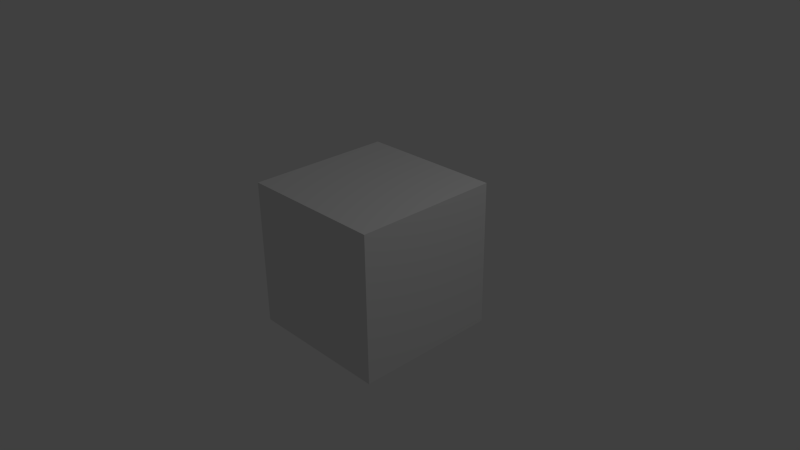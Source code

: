 # Source: ashoka_chakra.blend  (saved by Blender 2.73.0; exported with 4.5.12 LTS)
import bpy
from mathutils import Matrix  # noqa: F401  (used for matrix-valued properties, if any)

bpy.ops.wm.read_factory_settings(use_empty=True)
scene = bpy.context.scene
scene.name = 'Scene'

# ---- collections
col_collection_1 = bpy.data.collections.new('Collection 1'); scene.collection.children.link(col_collection_1)

# ---- materials (node trees are filled in below, after node groups)
mat_material = bpy.data.materials.new('Material')
mat_material.alpha_threshold = 0.0
mat_material.use_transparent_shadow = False
mat_material.roughness = 0.5
mat_material.line_color = (0.0, 0.0, 0.0, 1.0)

# ---- material node trees

# ---- world
world_world = bpy.data.worlds.new('World'); scene.world = world_world
world_world.color = (0.05088, 0.05088, 0.05088)
world_world.use_sun_shadow = False
world_world.sun_shadow_jitter_overblur = 0.0
world_world.cycles.sampling_method = 'MANUAL'
world_world.cycles.sample_map_resolution = 256

# ---- cameras
cam_camera = bpy.data.cameras.new('Camera')
cam_camera.clip_end = 100.0
cam_camera.lens = 35.0
cam_camera.sensor_width = 32.0
cam_camera.sensor_height = 18.0
cam_camera.ortho_scale = 7.314
cam_camera.dof.focus_distance = 0.0
cam_camera.dof.aperture_fstop = 128.0

# ---- lights
light_lamp = bpy.data.lights.new('Lamp', 'POINT')
light_lamp.transmission_factor = 0.0
light_lamp.cutoff_distance = 30.0
light_lamp.energy = 100.0
light_lamp.shadow_buffer_clip_start = 1.001
light_lamp.shadow_soft_size = 0.1
light_lamp.shadow_maximum_resolution = 0.006
light_lamp.use_absolute_resolution = True
light_lamp.cycles.use_multiple_importance_sampling = False

# ---- meshes
me_cube = bpy.data.meshes.new('Cube')
me_cube.from_pydata([(1.0, 1.0, -1.0), (1.0, -1.0, -1.0), (-1.0, -1.0, -1.0), (-1.0, 1.0, -1.0), (1.0, 1.0, 1.0), (1.0, -1.0, 1.0), (-1.0, -1.0, 1.0), (-1.0, 1.0, 1.0)], [], [(0, 1, 2, 3), (4, 7, 6, 5), (0, 4, 5, 1), (1, 5, 6, 2), (2, 6, 7, 3), (4, 0, 3, 7)])
me_cube.materials.append(mat_material)
me_cube.use_remesh_preserve_volume = False
me_cube.use_remesh_preserve_attributes = False
me_cube.use_mirror_vertex_groups = False
me_cube.update()

# ---- objects
ob_cube = bpy.data.objects.new('Cube', me_cube)
ob_lamp = bpy.data.objects.new('Lamp', light_lamp)
ob_camera = bpy.data.objects.new('Camera', cam_camera)

# ---- transforms, parenting, visibility, modifiers, constraints
ob_cube.location = (0.0, 0.0, 0.0)
ob_cube.lock_rotations_4d = False
ob_cube.empty_display_type = 'ARROWS'
ob_cube.lineart.crease_threshold = 0.0
ob_lamp.location = (4.076, 1.005, 5.904)
ob_lamp.rotation_euler = (0.6503, 0.05522, 1.866)
ob_lamp.lock_rotations_4d = False
ob_lamp.empty_display_type = 'ARROWS'
ob_lamp.color = (0.0, 0.0, 0.0, 0.0)
ob_lamp.lineart.crease_threshold = 0.0
ob_camera.location = (7.481, -6.508, 5.344)
ob_camera.rotation_euler = (1.109, 0.01082, 0.8149)
ob_camera.lock_rotations_4d = False
ob_camera.empty_display_type = 'ARROWS'
ob_camera.color = (0.0, 0.0, 0.0, 0.0)
ob_camera.display_type = 'WIRE'
ob_camera.lineart.crease_threshold = 0.0

# ---- collection membership
col_collection_1.objects.link(ob_cube)
col_collection_1.objects.link(ob_lamp)
col_collection_1.objects.link(ob_camera)

# ---- scene / render settings (as saved in the file)
scene.camera = ob_camera
scene.frame_start = 1; scene.frame_end = 250; scene.frame_set(1)
scene.render.engine = 'BLENDER_EEVEE_NEXT'
scene.render.resolution_percentage = 50
scene.render.dither_intensity = 0.0
scene.cycles.use_denoising = False
scene.cycles.samples = 10
scene.cycles.sampling_pattern = 'TABULATED_SOBOL'
scene.cycles.light_sampling_threshold = 0.0
scene.cycles.use_adaptive_sampling = False
scene.cycles.use_light_tree = False
scene.cycles.blur_glossy = 0.0
scene.cycles.pixel_filter_type = 'GAUSSIAN'
scene.cycles.sample_clamp_indirect = 0.0
scene.view_settings.view_transform = 'Standard'
bpy.context.view_layer.update()
